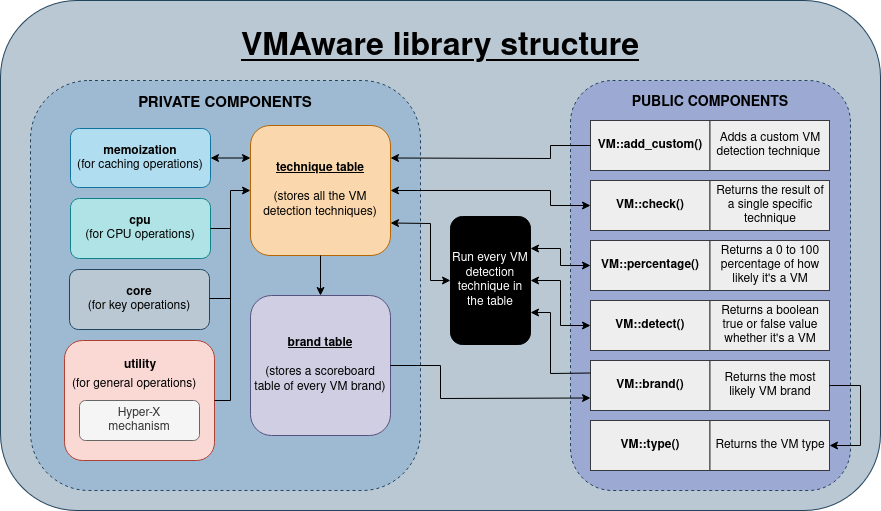

The diagram above was exported from draw.io. Its source (the exported page's mxGraphModel, read from the mxfile embedded in the PNG):
<mxGraphModel dx="1427" dy="1051" grid="1" gridSize="10" guides="1" tooltips="1" connect="1" arrows="1" fold="1" page="1" pageScale="1" pageWidth="827" pageHeight="1169" math="0" shadow="0">
  <root>
    <mxCell id="0" />
    <mxCell id="1" parent="0" />
    <mxCell id="_5j-xkA9-BKe6-_lW6Nw-1" value="&lt;h1 style=&quot;line-height: 205%;&quot;&gt;&lt;font color=&quot;#000000&quot; style=&quot;font-size: 32px;&quot;&gt;&lt;u&gt;VMAware library structure&lt;/u&gt;&lt;/font&gt;&lt;/h1&gt;" style="rounded=1;whiteSpace=wrap;html=1;fillColor=#bac8d3;strokeColor=#23445d;verticalAlign=top;" parent="1" vertex="1">
      <mxGeometry x="70" y="40" width="880" height="510" as="geometry" />
    </mxCell>
    <mxCell id="_5j-xkA9-BKe6-_lW6Nw-5" value="&lt;h3 style=&quot;line-height: 30%;&quot;&gt;&lt;font style=&quot;font-size: 15px;&quot; color=&quot;#000000&quot;&gt;PRIVATE COMPONENTS&lt;/font&gt;&lt;/h3&gt;" style="rounded=1;whiteSpace=wrap;html=1;dashed=1;horizontal=1;verticalAlign=top;fillColor=#9EBAD3;strokeColor=#23445d;strokeWidth=1;" parent="1" vertex="1">
      <mxGeometry x="100" y="120" width="390" height="410" as="geometry" />
    </mxCell>
    <mxCell id="_5j-xkA9-BKe6-_lW6Nw-2" value="&lt;p style=&quot;line-height: 600%;&quot;&gt;&lt;font color=&quot;#000000&quot;&gt;&lt;br&gt;&lt;/font&gt;&lt;/p&gt;" style="rounded=1;whiteSpace=wrap;html=1;fillColor=#fad9d5;strokeColor=#ae4132;" parent="1" vertex="1">
      <mxGeometry x="134" y="380" width="150" height="120" as="geometry" />
    </mxCell>
    <mxCell id="_5j-xkA9-BKe6-_lW6Nw-4" value="&lt;font color=&quot;#000000&quot;&gt;&lt;b&gt;cpu&lt;/b&gt;&lt;br&gt;(for CPU operations)&lt;br&gt;&lt;/font&gt;" style="rounded=1;whiteSpace=wrap;html=1;fillColor=#b0e3e6;strokeColor=#0e8088;" parent="1" vertex="1">
      <mxGeometry x="140" y="238" width="140" height="60" as="geometry" />
    </mxCell>
    <mxCell id="_5j-xkA9-BKe6-_lW6Nw-3" value="&lt;font color=&quot;#000000&quot;&gt;&lt;b&gt;memoization&lt;/b&gt;&lt;br&gt;(for caching operations)&lt;br&gt;&lt;/font&gt;" style="rounded=1;whiteSpace=wrap;html=1;fillColor=#b1ddf0;strokeColor=#10739e;" parent="1" vertex="1">
      <mxGeometry x="140" y="168" width="140" height="59" as="geometry" />
    </mxCell>
    <mxCell id="_5j-xkA9-BKe6-_lW6Nw-6" value="&lt;font color=&quot;#000000&quot;&gt;&lt;b&gt;&lt;u&gt;technique table&lt;br&gt;&lt;/u&gt;&lt;/b&gt;&lt;br&gt;(stores all the VM detection techniques)&lt;br&gt;&lt;/font&gt;" style="rounded=1;whiteSpace=wrap;html=1;fillColor=#fad7ac;strokeColor=#b46504;enumerate=0;" parent="1" vertex="1">
      <mxGeometry x="320" y="165" width="140" height="130" as="geometry" />
    </mxCell>
    <mxCell id="_5j-xkA9-BKe6-_lW6Nw-13" value="&lt;font color=&quot;#000000&quot;&gt;&lt;b&gt;&lt;u&gt;brand table&lt;br&gt;&lt;/u&gt;&lt;/b&gt;&lt;/font&gt;&lt;div&gt;&lt;br&gt;&lt;font color=&quot;#000000&quot;&gt;(stores a scoreboard table of every VM brand)&lt;/font&gt;&lt;/div&gt;" style="rounded=1;whiteSpace=wrap;html=1;fillColor=#d0cee2;strokeColor=#56517e;verticalAlign=middle;" parent="1" vertex="1">
      <mxGeometry x="320" y="335" width="140" height="140" as="geometry" />
    </mxCell>
    <mxCell id="_5j-xkA9-BKe6-_lW6Nw-16" value="" style="endArrow=classic;html=1;rounded=0;exitX=0.5;exitY=1;exitDx=0;exitDy=0;entryX=0.5;entryY=0;entryDx=0;entryDy=0;strokeColor=#000000;" parent="1" source="_5j-xkA9-BKe6-_lW6Nw-6" target="_5j-xkA9-BKe6-_lW6Nw-13" edge="1">
      <mxGeometry width="50" height="50" relative="1" as="geometry">
        <mxPoint x="470" y="230" as="sourcePoint" />
        <mxPoint x="520" y="180" as="targetPoint" />
      </mxGeometry>
    </mxCell>
    <mxCell id="_5j-xkA9-BKe6-_lW6Nw-19" value="&lt;h3 style=&quot;line-height: 20%;&quot;&gt;&lt;font color=&quot;#000000&quot;&gt;PUBLIC COMPONENTS&lt;/font&gt;&lt;/h3&gt;" style="rounded=1;whiteSpace=wrap;html=1;dashed=1;horizontal=1;verticalAlign=top;fillColor=#9CA9D3;strokeColor=#23445d;strokeWidth=1;" parent="1" vertex="1">
      <mxGeometry x="640" y="120" width="280" height="410" as="geometry" />
    </mxCell>
    <mxCell id="_5j-xkA9-BKe6-_lW6Nw-17" value="&lt;b&gt;VM::brand()&lt;/b&gt;" style="rounded=0;whiteSpace=wrap;html=1;fillColor=#eeeeee;strokeColor=#36393d;fontColor=#000000;" parent="1" vertex="1">
      <mxGeometry x="660" y="400" width="119.5" height="50" as="geometry" />
    </mxCell>
    <mxCell id="_5j-xkA9-BKe6-_lW6Nw-23" value="" style="endArrow=classic;html=1;rounded=0;exitX=1;exitY=0.5;exitDx=0;exitDy=0;entryX=0;entryY=0.75;entryDx=0;entryDy=0;strokeColor=#000000;" parent="1" source="_5j-xkA9-BKe6-_lW6Nw-13" target="_5j-xkA9-BKe6-_lW6Nw-17" edge="1">
      <mxGeometry width="50" height="50" relative="1" as="geometry">
        <mxPoint x="550" y="230" as="sourcePoint" />
        <mxPoint x="600" y="180" as="targetPoint" />
        <Array as="points">
          <mxPoint x="510" y="405" />
          <mxPoint x="510" y="438" />
        </Array>
      </mxGeometry>
    </mxCell>
    <mxCell id="_5j-xkA9-BKe6-_lW6Nw-26" value="&lt;b&gt;VM::detect()&lt;/b&gt;" style="rounded=0;whiteSpace=wrap;html=1;fillColor=#eeeeee;strokeColor=#36393d;fontColor=#000000;" parent="1" vertex="1">
      <mxGeometry x="660" y="340" width="119.5" height="50" as="geometry" />
    </mxCell>
    <mxCell id="_5j-xkA9-BKe6-_lW6Nw-30" value="&lt;b&gt;VM::percentage()&lt;/b&gt;" style="rounded=0;whiteSpace=wrap;html=1;fillColor=#eeeeee;strokeColor=#36393d;fontColor=#000000;" parent="1" vertex="1">
      <mxGeometry x="660" y="280" width="119.5" height="50" as="geometry" />
    </mxCell>
    <mxCell id="_5j-xkA9-BKe6-_lW6Nw-32" value="Returns the most likely VM brand" style="rounded=0;whiteSpace=wrap;html=1;fillColor=#eeeeee;strokeColor=#36393d;fontColor=#000000;" parent="1" vertex="1">
      <mxGeometry x="779.5" y="400" width="119.5" height="50" as="geometry" />
    </mxCell>
    <mxCell id="_5j-xkA9-BKe6-_lW6Nw-34" value="Returns a boolean &lt;br&gt;true or false value whether it's a VM" style="rounded=0;whiteSpace=wrap;html=1;fillColor=#eeeeee;strokeColor=#36393d;fontColor=#000000;" parent="1" vertex="1">
      <mxGeometry x="779.5" y="340" width="119.5" height="50" as="geometry" />
    </mxCell>
    <mxCell id="_5j-xkA9-BKe6-_lW6Nw-36" value="&lt;b&gt;VM::check()&lt;/b&gt;" style="rounded=0;whiteSpace=wrap;html=1;fillColor=#eeeeee;strokeColor=#36393d;fontColor=#000000;" parent="1" vertex="1">
      <mxGeometry x="660" y="220" width="119.5" height="50" as="geometry" />
    </mxCell>
    <mxCell id="_5j-xkA9-BKe6-_lW6Nw-38" value="&lt;font color=&quot;#ffffff&quot;&gt;Run every VM detection technique in the table&lt;/font&gt;" style="rounded=1;whiteSpace=wrap;html=1;gradientColor=none;fillColor=#000000;" parent="1" vertex="1">
      <mxGeometry x="520" y="256" width="80" height="128" as="geometry" />
    </mxCell>
    <mxCell id="_5j-xkA9-BKe6-_lW6Nw-45" value="" style="endArrow=classic;html=1;rounded=0;exitX=0;exitY=0.5;exitDx=0;exitDy=0;entryX=1;entryY=0.75;entryDx=0;entryDy=0;strokeColor=#000000;startArrow=classic;startFill=1;" parent="1" source="_5j-xkA9-BKe6-_lW6Nw-38" target="_5j-xkA9-BKe6-_lW6Nw-6" edge="1">
      <mxGeometry width="50" height="50" relative="1" as="geometry">
        <mxPoint x="630" y="240" as="sourcePoint" />
        <mxPoint x="680" y="190" as="targetPoint" />
        <Array as="points">
          <mxPoint x="500" y="320" />
          <mxPoint x="500" y="263" />
        </Array>
      </mxGeometry>
    </mxCell>
    <mxCell id="_5j-xkA9-BKe6-_lW6Nw-47" value="Returns a 0 to 100 percentage of how likely it's a VM" style="rounded=0;whiteSpace=wrap;html=1;fillColor=#eeeeee;strokeColor=#36393d;fontColor=#000000;" parent="1" vertex="1">
      <mxGeometry x="779.5" y="280" width="119.5" height="50" as="geometry" />
    </mxCell>
    <mxCell id="_5j-xkA9-BKe6-_lW6Nw-48" value="" style="endArrow=classic;html=1;rounded=0;entryX=1;entryY=0.5;entryDx=0;entryDy=0;exitX=0;exitY=0.5;exitDx=0;exitDy=0;strokeColor=#000000;startArrow=classic;startFill=1;" parent="1" source="_5j-xkA9-BKe6-_lW6Nw-36" target="_5j-xkA9-BKe6-_lW6Nw-6" edge="1">
      <mxGeometry width="50" height="50" relative="1" as="geometry">
        <mxPoint x="820" y="260" as="sourcePoint" />
        <mxPoint x="870" y="210" as="targetPoint" />
        <Array as="points">
          <mxPoint x="620" y="245" />
          <mxPoint x="620" y="230" />
        </Array>
      </mxGeometry>
    </mxCell>
    <mxCell id="_5j-xkA9-BKe6-_lW6Nw-49" value="Returns the result of &lt;br&gt;a single specific technique" style="rounded=0;whiteSpace=wrap;html=1;fillColor=#eeeeee;strokeColor=#36393d;fontColor=#000000;" parent="1" vertex="1">
      <mxGeometry x="779.5" y="220" width="119.5" height="50" as="geometry" />
    </mxCell>
    <mxCell id="_5j-xkA9-BKe6-_lW6Nw-57" value="&lt;font color=&quot;#000000&quot;&gt;&lt;b&gt;core&lt;/b&gt;&lt;br&gt;(for key operations)&lt;br&gt;&lt;/font&gt;" style="rounded=1;whiteSpace=wrap;html=1;fillColor=#bac8d3;strokeColor=#23445d;" parent="1" vertex="1">
      <mxGeometry x="139" y="309" width="140" height="60" as="geometry" />
    </mxCell>
    <mxCell id="_5j-xkA9-BKe6-_lW6Nw-81" value="&lt;b&gt;VM::add_custom()&lt;/b&gt;" style="rounded=0;whiteSpace=wrap;html=1;fillColor=#eeeeee;strokeColor=#36393d;fontColor=#000000;" parent="1" vertex="1">
      <mxGeometry x="660" y="160" width="119.5" height="50" as="geometry" />
    </mxCell>
    <mxCell id="_5j-xkA9-BKe6-_lW6Nw-83" value="Adds a custom VM detection technique&amp;nbsp;" style="rounded=0;whiteSpace=wrap;html=1;fillColor=#eeeeee;strokeColor=#36393d;fontColor=#000000;" parent="1" vertex="1">
      <mxGeometry x="779.5" y="160" width="119.5" height="50" as="geometry" />
    </mxCell>
    <mxCell id="_5j-xkA9-BKe6-_lW6Nw-84" value="" style="endArrow=classic;html=1;rounded=0;exitX=0;exitY=0.5;exitDx=0;exitDy=0;entryX=1;entryY=0.25;entryDx=0;entryDy=0;strokeColor=#000000;" parent="1" source="_5j-xkA9-BKe6-_lW6Nw-81" target="_5j-xkA9-BKe6-_lW6Nw-6" edge="1">
      <mxGeometry width="50" height="50" relative="1" as="geometry">
        <mxPoint x="660" y="310" as="sourcePoint" />
        <mxPoint x="710" y="260" as="targetPoint" />
        <Array as="points">
          <mxPoint x="620" y="185" />
          <mxPoint x="620" y="198" />
        </Array>
      </mxGeometry>
    </mxCell>
    <mxCell id="cPlAHG-HkCh-T9TprcrS-1" value="" style="endArrow=classic;html=1;rounded=0;exitX=0;exitY=0.25;exitDx=0;exitDy=0;entryX=1;entryY=0.75;entryDx=0;entryDy=0;strokeColor=#000000;" parent="1" source="_5j-xkA9-BKe6-_lW6Nw-17" target="_5j-xkA9-BKe6-_lW6Nw-38" edge="1">
      <mxGeometry width="50" height="50" relative="1" as="geometry">
        <mxPoint x="570" y="290" as="sourcePoint" />
        <mxPoint x="620" y="240" as="targetPoint" />
        <Array as="points">
          <mxPoint x="620" y="413" />
          <mxPoint x="620" y="352" />
        </Array>
      </mxGeometry>
    </mxCell>
    <mxCell id="cPlAHG-HkCh-T9TprcrS-2" value="" style="endArrow=classic;startArrow=classic;html=1;rounded=0;entryX=0;entryY=0.5;entryDx=0;entryDy=0;exitX=1;exitY=0.25;exitDx=0;exitDy=0;strokeColor=#000000;" parent="1" source="_5j-xkA9-BKe6-_lW6Nw-38" target="_5j-xkA9-BKe6-_lW6Nw-30" edge="1">
      <mxGeometry width="50" height="50" relative="1" as="geometry">
        <mxPoint x="570" y="290" as="sourcePoint" />
        <mxPoint x="620" y="240" as="targetPoint" />
        <Array as="points">
          <mxPoint x="630" y="288" />
          <mxPoint x="630" y="305" />
        </Array>
      </mxGeometry>
    </mxCell>
    <mxCell id="cPlAHG-HkCh-T9TprcrS-3" value="" style="endArrow=classic;startArrow=classic;html=1;rounded=0;entryX=0;entryY=0.5;entryDx=0;entryDy=0;exitX=1;exitY=0.5;exitDx=0;exitDy=0;strokeColor=#000000;" parent="1" source="_5j-xkA9-BKe6-_lW6Nw-38" target="_5j-xkA9-BKe6-_lW6Nw-26" edge="1">
      <mxGeometry width="50" height="50" relative="1" as="geometry">
        <mxPoint x="570" y="290" as="sourcePoint" />
        <mxPoint x="620" y="240" as="targetPoint" />
        <Array as="points">
          <mxPoint x="630" y="320" />
          <mxPoint x="630" y="365" />
        </Array>
      </mxGeometry>
    </mxCell>
    <mxCell id="GsFwuIZayCYaH_RebeOi-1" value="" style="endArrow=none;html=1;rounded=0;exitX=1;exitY=0.5;exitDx=0;exitDy=0;strokeColor=#000000;" parent="1" edge="1">
      <mxGeometry width="50" height="50" relative="1" as="geometry">
        <mxPoint x="279" y="338" as="sourcePoint" />
        <mxPoint x="300" y="338" as="targetPoint" />
      </mxGeometry>
    </mxCell>
    <mxCell id="GsFwuIZayCYaH_RebeOi-4" value="" style="endArrow=classic;startArrow=classic;html=1;rounded=0;entryX=1;entryY=0.5;entryDx=0;entryDy=0;exitX=0;exitY=0.25;exitDx=0;exitDy=0;strokeColor=#000000;" parent="1" source="_5j-xkA9-BKe6-_lW6Nw-6" target="_5j-xkA9-BKe6-_lW6Nw-3" edge="1">
      <mxGeometry width="50" height="50" relative="1" as="geometry">
        <mxPoint x="460" y="290" as="sourcePoint" />
        <mxPoint x="510" y="240" as="targetPoint" />
      </mxGeometry>
    </mxCell>
    <mxCell id="pgbCubQ6v-AuUjqeAURg-4" value="" style="endArrow=none;html=1;rounded=0;strokeColor=#000000;entryX=1;entryY=0.5;entryDx=0;entryDy=0;" parent="1" target="_5j-xkA9-BKe6-_lW6Nw-4" edge="1">
      <mxGeometry width="50" height="50" relative="1" as="geometry">
        <mxPoint x="300" y="268" as="sourcePoint" />
        <mxPoint x="320" y="395" as="targetPoint" />
      </mxGeometry>
    </mxCell>
    <mxCell id="pgbCubQ6v-AuUjqeAURg-6" value="&lt;b&gt;VM::type()&lt;/b&gt;" style="rounded=0;whiteSpace=wrap;html=1;fillColor=#eeeeee;strokeColor=#36393d;fontColor=#000000;" parent="1" vertex="1">
      <mxGeometry x="660" y="460" width="119.5" height="50" as="geometry" />
    </mxCell>
    <mxCell id="pgbCubQ6v-AuUjqeAURg-7" value="Returns the VM type" style="rounded=0;whiteSpace=wrap;html=1;fillColor=#eeeeee;strokeColor=#36393d;fontColor=#000000;" parent="1" vertex="1">
      <mxGeometry x="779.5" y="460" width="119.5" height="50" as="geometry" />
    </mxCell>
    <mxCell id="pgbCubQ6v-AuUjqeAURg-11" value="&lt;span style=&quot;color: rgb(0, 0, 0); font-family: Helvetica; font-size: 12px; font-style: normal; font-variant-ligatures: normal; font-variant-caps: normal; font-weight: 400; letter-spacing: normal; orphans: 2; text-align: center; text-indent: 0px; text-transform: none; widows: 2; word-spacing: 0px; -webkit-text-stroke-width: 0px; white-space: normal; text-decoration-thickness: initial; text-decoration-style: initial; text-decoration-color: initial; float: none; display: inline !important;&quot;&gt;(for general operations)&lt;/span&gt;" style="text;whiteSpace=wrap;html=1;labelBackgroundColor=none;" parent="1" vertex="1">
      <mxGeometry x="140" y="410" width="160" height="40" as="geometry" />
    </mxCell>
    <mxCell id="pgbCubQ6v-AuUjqeAURg-12" value="Hyper-X &lt;br&gt;mechanism" style="rounded=1;whiteSpace=wrap;html=1;fillColor=#f5f5f5;strokeColor=#666666;fontColor=#333333;" parent="1" vertex="1">
      <mxGeometry x="149" y="440" width="120" height="40" as="geometry" />
    </mxCell>
    <mxCell id="7AdtAhcc7P1wAnRB1Y1h-3" value="&lt;b&gt;utility&lt;/b&gt;" style="text;html=1;align=center;verticalAlign=middle;whiteSpace=wrap;rounded=0;" parent="1" vertex="1">
      <mxGeometry x="180" y="390" width="60" height="30" as="geometry" />
    </mxCell>
    <mxCell id="Vm2EHc5RkyvV44xXPBUX-2" value="" style="endArrow=classic;html=1;rounded=0;exitX=1;exitY=0.5;exitDx=0;exitDy=0;startFill=0;entryX=0;entryY=0.5;entryDx=0;entryDy=0;endFill=1;" edge="1" parent="1" source="_5j-xkA9-BKe6-_lW6Nw-2" target="_5j-xkA9-BKe6-_lW6Nw-6">
      <mxGeometry width="50" height="50" relative="1" as="geometry">
        <mxPoint x="310" y="280" as="sourcePoint" />
        <mxPoint x="300" y="210" as="targetPoint" />
        <Array as="points">
          <mxPoint x="300" y="440" />
          <mxPoint x="300" y="230" />
        </Array>
      </mxGeometry>
    </mxCell>
    <mxCell id="Vm2EHc5RkyvV44xXPBUX-4" value="" style="endArrow=classic;html=1;rounded=0;exitX=1;exitY=0.5;exitDx=0;exitDy=0;entryX=1;entryY=0.5;entryDx=0;entryDy=0;" edge="1" parent="1" source="_5j-xkA9-BKe6-_lW6Nw-32" target="pgbCubQ6v-AuUjqeAURg-7">
      <mxGeometry width="50" height="50" relative="1" as="geometry">
        <mxPoint x="560" y="620" as="sourcePoint" />
        <mxPoint x="610" y="570" as="targetPoint" />
        <Array as="points">
          <mxPoint x="930" y="425" />
          <mxPoint x="930" y="485" />
        </Array>
      </mxGeometry>
    </mxCell>
  </root>
</mxGraphModel>